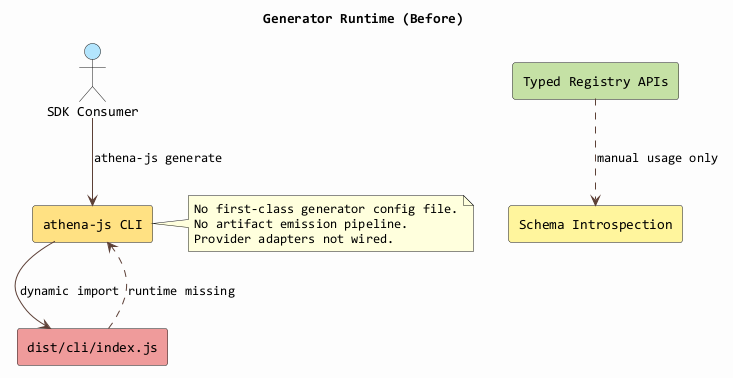

The diagram above was rendered by PlantUML. Its source (embedded in the PNG):
@startuml
title Generator Runtime (Before)
skinparam backgroundColor #FCFCFC
skinparam componentStyle rectangle
skinparam ArrowColor #5D4037
skinparam defaultFontName Consolas

actor "SDK Consumer" as Consumer #B3E5FC
component "athena-js CLI" as Cli #FFE082
component "dist/cli/index.js" as MissingCli #EF9A9A
component "Schema Introspection" as Introspection #FFF59D
component "Typed Registry APIs" as Registry #C5E1A5

Consumer --> Cli : "athena-js generate"
Cli --> MissingCli : dynamic import
MissingCli ..> Cli : runtime missing
Registry ..> Introspection : manual usage only

note right of Cli
No first-class generator config file.
No artifact emission pipeline.
Provider adapters not wired.
end note
@enduml